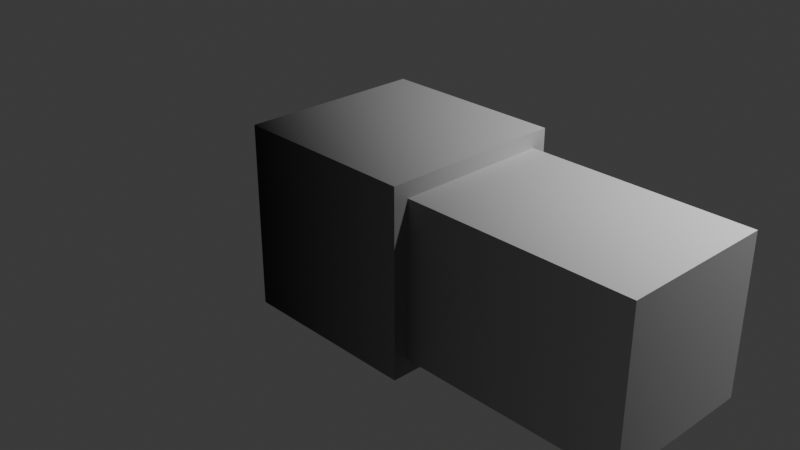 # Source: what.blend  (saved by Blender 4.1.24; exported with 4.5.12 LTS)
import bpy
from mathutils import Matrix  # noqa: F401  (used for matrix-valued properties, if any)

bpy.ops.wm.read_factory_settings(use_empty=True)
scene = bpy.context.scene
scene.name = 'Scene'

# ---- collections
col_collection = bpy.data.collections.new('Collection'); scene.collection.children.link(col_collection)

# ---- materials (node trees are filled in below, after node groups)
mat_material = bpy.data.materials.new('Material')
mat_material.alpha_threshold = 0.0
mat_material.use_transparent_shadow = False
mat_material.roughness = 0.5
mat_material.line_color = (0.0, 0.0, 0.0, 1.0)

# ---- material node trees
mat_material.use_nodes = True; mat_material.node_tree.nodes.clear()
_N = mat_material.node_tree.nodes; _L = mat_material.node_tree.links
n0 = _N.new('ShaderNodeOutputMaterial'); n0.name = 'Material Output'; n0.location = (300, 300)
n1 = _N.new('ShaderNodeBsdfPrincipled'); n1.name = 'Principled BSDF'; n1.location = (10, 300)
n1.inputs[3].default_value = 1.45
n2 = _N.new('ShaderNodeTexGradient'); n2.name = 'Gradient Texture'; n2.location = (-180, 280)
n2.gradient_type = 'DIAGONAL'
_L.new(n1.outputs[0], n0.inputs[0])
_L.new(n2.outputs[0], n1.inputs[0])
n0.is_active_output = True

# ---- world
world_world = bpy.data.worlds.new('World'); scene.world = world_world
world_world.use_nodes = True; world_world.node_tree.nodes.clear()
_N = world_world.node_tree.nodes; _L = world_world.node_tree.links
n0 = _N.new('ShaderNodeOutputWorld'); n0.name = 'World Output'; n0.location = (300, 300)
n1 = _N.new('ShaderNodeBackground'); n1.name = 'Background'; n1.location = (10, 300)
n1.inputs[0].default_value = (0.05088, 0.05088, 0.05088, 1.0)
_L.new(n1.outputs[0], n0.inputs[0])
n0.is_active_output = True
world_world.color = (0.05088, 0.05088, 0.05088)
world_world.use_sun_shadow = False
world_world.sun_shadow_jitter_overblur = 0.0

# ---- cameras
cam_camera = bpy.data.cameras.new('Camera')
cam_camera.clip_end = 100.0
cam_camera.ortho_scale = 7.314

# ---- lights
light_light = bpy.data.lights.new('Light', 'POINT')
light_light.transmission_factor = 0.0
light_light.energy = 1000.0
light_light.shadow_soft_size = 0.1
light_light.shadow_maximum_resolution = 0.006
light_light.use_absolute_resolution = True

# ---- meshes
me_cube = bpy.data.meshes.new('Cube')
me_cube.from_pydata([(1.0, 0.8368, 0.8368), (1.0, 0.8368, -0.8368), (1.0, -0.8368, 0.8368), (1.0, -0.8368, -0.8368), (-0.8239, 0.5742, 0.5742), (-0.8239, 0.5742, -0.5742), (-0.8239, -0.5742, 0.5742), (-0.8239, -0.5742, -0.5742), (1.0, 1.0, 1.0), (1.0, 1.0, -1.0), (1.0, -1.0, 1.0), (1.0, -1.0, -1.0), (3.427, 0.8368, 0.8368), (3.427, 0.8368, -0.8368), (3.427, -0.8368, 0.8368), (3.427, -0.8368, -0.8368), (-1.0, 1.0, -1.0), (-1.0, -1.0, -1.0), (-1.0, -1.0, 1.0), (-1.0, 1.0, 1.0)], [], [(8, 19, 18, 10), (11, 10, 18, 17), (7, 6, 4, 5), (16, 9, 11, 17), (1, 0, 12, 13), (16, 19, 8, 9), (0, 1, 9, 8), (3, 2, 10, 11), (2, 0, 8, 10), (1, 3, 11, 9), (13, 12, 14, 15), (3, 1, 13, 15), (2, 3, 15, 14), (0, 2, 14, 12), (7, 5, 16, 17), (6, 7, 17, 18), (5, 4, 19, 16), (4, 6, 18, 19)])
_uv = me_cube.uv_layers.new(name='UVMap')
_uv.uv.foreach_set('vector', [0.625, 0.5, 0.875, 0.5, 0.875, 0.75, 0.625, 0.75, 0.375, 0.75, 0.625, 0.75, 0.625, 1.0, 0.375, 1.0, 0.4282, 0.05323, 0.5718, 0.05323, 0.5718, 0.1968, 0.4282, 0.1968, 0.125, 0.5, 0.375, 0.5, 0.375, 0.75, 0.125, 0.75, 0.3954, 0.5204, 0.6046, 0.5204, 0.6046, 0.5204, 0.3954, 0.5204, 0.375, 0.25, 0.625, 0.25, 0.625, 0.5, 0.375, 0.5, 0.6046, 0.5204, 0.3954, 0.5204, 0.375, 0.5, 0.625, 0.5, 0.3954, 0.7296, 0.6046, 0.7296, 0.625, 0.75, 0.375, 0.75, 0.6046, 0.7296, 0.6046, 0.5204, 0.625, 0.5, 0.625, 0.75, 0.3954, 0.5204, 0.3954, 0.7296, 0.375, 0.75, 0.375, 0.5, 0.3954, 0.5204, 0.6046, 0.5204, 0.6046, 0.7296, 0.3954, 0.7296, 0.3954, 0.7296, 0.3954, 0.5204, 0.3954, 0.5204, 0.3954, 0.7296, 0.6046, 0.7296, 0.3954, 0.7296, 0.3954, 0.7296, 0.6046, 0.7296, 0.6046, 0.5204, 0.6046, 0.7296, 0.6046, 0.7296, 0.6046, 0.5204, 0.4282, 0.05323, 0.4282, 0.1968, 0.375, 0.25, 0.375, 0.0, 0.5718, 0.05323, 0.4282, 0.05323, 0.375, 0.0, 0.625, 0.0, 0.4282, 0.1968, 0.5718, 0.1968, 0.625, 0.25, 0.375, 0.25, 0.5718, 0.1968, 0.5718, 0.05323, 0.625, 0.0, 0.625, 0.25])
me_cube.materials.append(mat_material)
me_cube.use_mirror_vertex_groups = False
me_cube.update()

# ---- objects
ob_cube = bpy.data.objects.new('Cube', me_cube)
ob_light = bpy.data.objects.new('Light', light_light)
ob_camera = bpy.data.objects.new('Camera', cam_camera)

# ---- transforms, parenting, visibility, modifiers, constraints
ob_cube.location = (0.0, 0.0, 0.0)
ob_cube.lock_rotations_4d = False
ob_cube.empty_display_type = 'ARROWS'
ob_cube.lineart.crease_threshold = 0.0
ob_light.location = (4.076, 1.005, 5.904)
ob_light.rotation_euler = (0.6503, 0.05522, 1.866)
ob_light.lock_rotations_4d = False
ob_light.empty_display_type = 'ARROWS'
ob_light.color = (0.0, 0.0, 0.0, 0.0)
ob_light.lineart.crease_threshold = 0.0
ob_camera.location = (7.359, -6.926, 4.958)
ob_camera.rotation_euler = (1.109, 0.0, 0.8149)
ob_camera.lock_rotations_4d = False
ob_camera.empty_display_type = 'ARROWS'
ob_camera.color = (0.0, 0.0, 0.0, 0.0)
ob_camera.display_type = 'WIRE'
ob_camera.lineart.crease_threshold = 0.0

# ---- collection membership
col_collection.objects.link(ob_cube)
col_collection.objects.link(ob_light)
col_collection.objects.link(ob_camera)

# ---- scene / render settings (as saved in the file)
scene.camera = ob_camera
scene.frame_start = 1; scene.frame_end = 250; scene.frame_set(1)
scene.render.engine = 'BLENDER_EEVEE_NEXT'
scene.cycles.sampling_pattern = 'TABULATED_SOBOL'
scene.eevee.ray_tracing_options.trace_max_roughness = 0.0
bpy.context.view_layer.update()
